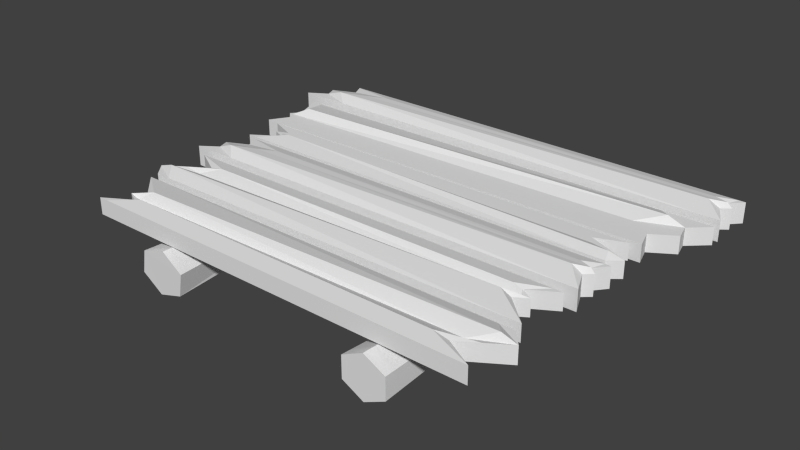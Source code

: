 # Source: squarewoodplattform.blend  (saved by Blender 2.74.0; exported with 4.5.12 LTS)
import bpy
from mathutils import Matrix  # noqa: F401  (used for matrix-valued properties, if any)

bpy.ops.wm.read_factory_settings(use_empty=True)
scene = bpy.context.scene
scene.name = 'Scene'

# ---- collections
col_collection_1 = bpy.data.collections.new('Collection 1'); scene.collection.children.link(col_collection_1)

# ---- materials (node trees are filled in below, after node groups)
mat_woodenboardmaterial = bpy.data.materials.new('Woodenboardmaterial')
mat_woodenboardmaterial.alpha_threshold = 0.0
mat_woodenboardmaterial.use_transparent_shadow = False
mat_woodenboardmaterial.roughness = 0.5
mat_woodenboardmaterial.line_color = (0.0, 0.0, 0.0, 1.0)

# ---- material node trees

# ---- world
world_world = bpy.data.worlds.new('World'); scene.world = world_world
world_world.color = (0.05088, 0.05088, 0.05088)
world_world.use_sun_shadow = False
world_world.sun_shadow_jitter_overblur = 0.0
world_world.cycles.sampling_method = 'MANUAL'
world_world.cycles.sample_map_resolution = 256

# ---- meshes
me_cube_006 = bpy.data.meshes.new('Cube.006')
me_cube_006.from_pydata([(-1.589, -0.01171, 7.39), (-1.589, -1.641, 7.39), (1.604, -1.635, 7.306), (1.604, -0.006645, 7.306), (-1.59, -0.01169, 4.969), (-1.59, -1.641, 4.969), (1.603, -1.635, 4.886), (1.603, -0.006629, 4.886), (-1.469, -0.01152, 7.387), (-1.469, -1.64, 7.387), (-1.471, -0.0115, 4.966), (-1.471, -1.64, 4.966), (-1.686, -0.01185, 5.586), (-1.686, -1.641, 5.586), (1.392, -1.636, 5.989), (1.392, -0.006972, 5.989), (-1.567, 0.3646, 5.583), (-1.567, -2.114, 5.583), (-1.246, -1.939, 6.693), (-1.365, -0.01135, 6.696), (-1.365, -1.64, 6.696), (1.392, -1.636, 6.624), (1.392, -0.006976, 6.624), (-1.246, -0.01116, 6.693), (1.528, -0.006765, 7.308), (1.528, -1.636, 7.308), (1.527, -0.006749, 4.888), (1.527, -1.636, 4.888), (1.314, 0.3692, 5.991), (1.314, -2.11, 5.991), (1.322, -1.935, 6.626), (1.322, -0.007087, 6.626), (-1.517, -0.01159, 6.172), (-1.517, -1.64, 6.172), (1.491, -1.636, 6.322), (1.491, -0.006817, 6.322), (-1.397, -0.0114, 6.169), (-1.397, -1.385, 6.169), (1.417, -0.006934, 6.324), (1.417, -1.381, 6.324), (-1.618, -1.486, -2.566), (-1.618, 0.2089, -2.566), (1.773, 0.2088, -2.453), (1.773, -1.486, -2.453), (-1.868, -1.486, -5.415), (-1.868, 0.2089, -5.415), (1.763, 0.2088, -5.295), (1.763, -1.486, -5.295), (-1.486, -1.486, -2.562), (-1.486, 0.2089, -2.562), (-1.484, -1.486, -5.402), (-1.484, 0.2089, -5.402), (-1.723, -1.486, -4.69), (-1.723, 0.2089, -4.69), (1.681, 0.2088, -4.009), (1.681, -1.486, -4.009), (-1.591, -2.142, -4.686), (-1.591, 1.035, -4.686), (-1.237, 0.731, -3.361), (-1.572, -1.486, -3.372), (-1.572, 0.2089, -3.372), (1.681, 0.2088, -3.264), (1.681, -1.486, -3.264), (-1.237, -1.486, -3.361), (1.724, -1.486, -2.455), (1.724, 0.2088, -2.455), (1.679, -1.486, -5.297), (1.679, 0.2088, -5.297), (1.595, -2.142, -4.012), (1.595, 1.035, -4.012), (1.603, 0.731, -3.266), (1.603, -1.486, -3.266), (-1.755, -1.486, -3.998), (-1.755, 0.2089, -3.998), (1.743, 0.2088, -3.613), (1.743, -1.486, -3.613), (-1.404, -1.486, -3.986), (-1.404, 0.8437, -3.986), (1.709, -1.486, -3.615), (1.709, 0.8436, -3.615), (1.648, 0.1764, -7.752), (1.648, -1.824, -7.752), (-1.89, -1.824, -7.752), (-1.89, 0.1764, -7.752), (1.911, 0.1764, -5.752), (1.911, -1.824, -5.752), (-1.878, -1.824, -5.752), (-1.878, 0.1764, -5.752), (1.51, 0.1764, -7.752), (1.51, -1.824, -7.752), (1.51, 0.1764, -5.752), (1.51, -1.824, -5.752), (1.759, 0.1764, -6.259), (1.759, -1.824, -6.259), (-1.794, -1.824, -6.659), (-1.794, 0.1764, -6.659), (1.621, 0.6384, -6.259), (1.621, -2.406, -6.259), (1.251, -2.191, -7.183), (1.6, 0.1764, -7.183), (1.6, -1.824, -7.183), (-1.794, -1.824, -7.183), (-1.794, 0.1764, -7.183), (1.251, 0.1764, -7.183), (-1.839, 0.1764, -7.752), (-1.839, -1.824, -7.752), (-1.791, 0.1764, -5.752), (-1.791, -1.824, -5.752), (-1.703, 0.6384, -6.659), (-1.703, -2.406, -6.659), (-1.713, -2.191, -7.183), (-1.713, 0.1764, -7.183), (1.792, 0.1764, -6.747), (1.792, -1.824, -6.747), (-1.859, -1.824, -6.936), (-1.859, 0.1764, -6.936), (1.426, 0.1764, -6.747), (1.426, -2.271, -6.747), (-1.822, 0.1764, -6.936), (-1.822, -2.271, -6.936), (1.609, -0.0092, 2.097), (1.609, -1.638, 2.097), (-1.572, -1.638, 2.097), (-1.572, -0.009212, 2.097), (1.609, -0.0092, 4.517), (1.609, -1.638, 4.517), (-1.572, -1.638, 4.517), (-1.572, -0.009212, 4.517), (1.49, -0.0092, 2.097), (1.49, -1.638, 2.097), (1.49, -0.0092, 4.517), (1.49, -1.638, 4.517), (1.705, -0.009199, 3.903), (1.705, -1.638, 3.903), (-1.361, -1.638, 3.419), (-1.361, -0.009211, 3.419), (1.586, 0.3671, 3.903), (1.586, -2.112, 3.903), (1.267, -1.937, 2.784), (1.386, -0.009201, 2.784), (1.386, -1.638, 2.784), (-1.361, -1.638, 2.784), (-1.361, -0.009211, 2.784), (1.267, -0.009201, 2.784), (-1.497, -0.009212, 2.097), (-1.497, -1.638, 2.097), (-1.497, -0.009211, 4.517), (-1.497, -1.638, 4.517), (-1.284, 0.3671, 3.419), (-1.284, -2.112, 3.419), (-1.292, -1.937, 2.784), (-1.292, -0.009211, 2.784), (1.537, -0.0092, 3.312), (1.537, -1.638, 3.312), (-1.46, -1.638, 3.084), (-1.46, -0.009212, 3.084), (1.418, -0.009201, 3.312), (1.418, -1.383, 3.312), (-1.386, -0.009211, 3.084), (-1.386, -1.383, 3.084), (1.51, 0.1764, -0.2722), (1.51, -1.824, -0.2722), (-1.638, -1.824, -0.2722), (-1.638, 0.1764, -0.2722), (1.745, 0.1764, 1.728), (1.745, -1.824, 1.728), (-1.627, -1.824, 1.728), (-1.627, 0.1764, 1.728), (1.388, 0.1764, -0.2722), (1.388, -1.824, -0.2722), (1.388, 0.1764, 1.728), (1.388, -1.824, 1.728), (1.61, 0.1764, 1.221), (1.61, -1.824, 1.221), (-1.552, -1.824, 0.8207), (-1.552, 0.1764, 0.8207), (1.487, 0.6384, 1.221), (1.487, -2.406, 1.221), (1.157, -2.191, 0.2961), (1.468, 0.1764, 0.2961), (1.468, -1.824, 0.2961), (-1.552, -1.824, 0.2961), (-1.552, 0.1764, 0.2961), (1.157, 0.1764, 0.2961), (-1.592, 0.1764, -0.2722), (-1.592, -1.824, -0.2722), (-1.55, 0.1764, 1.728), (-1.55, -1.824, 1.728), (-1.472, 0.6384, 0.8207), (-1.472, -2.406, 0.8207), (-1.48, -2.191, 0.2961), (-1.48, 0.1764, 0.2961), (1.639, 0.1764, 0.7324), (1.639, -1.824, 0.7324), (-1.61, -1.824, 0.5437), (-1.61, 0.1764, 0.5437), (1.313, 0.1764, 0.7324), (1.313, -2.271, 0.7324), (-1.578, 0.1764, 0.5437), (-1.578, -2.271, 0.5437), (-1.558, -1.638, -2.262), (-1.558, -0.009219, -2.262), (1.639, -0.009195, -2.262), (1.639, -1.638, -2.262), (-1.558, -1.638, -0.604), (-1.558, -0.009218, -0.604), (1.639, -0.009195, -0.604), (1.639, -1.638, -0.604), (-1.438, -1.638, -2.262), (-1.438, -0.009218, -2.262), (-1.438, -1.638, -0.604), (-1.438, -0.009217, -0.604), (-1.654, -1.638, -1.024), (-1.654, -0.009219, -1.024), (1.428, -0.009197, -1.356), (1.428, -1.638, -1.356), (-1.535, -2.014, -1.024), (-1.535, 0.4647, -1.024), (-1.214, 0.2902, -1.791), (-1.333, -1.638, -1.791), (-1.333, -0.009217, -1.791), (1.428, -0.009197, -1.791), (1.428, -1.638, -1.791), (-1.214, -1.638, -1.791), (1.564, -1.638, -2.262), (1.564, -0.009195, -2.262), (1.564, -1.638, -0.604), (1.564, -0.009196, -0.604), (1.349, -2.014, -1.356), (1.349, 0.4647, -1.356), (1.357, 0.2902, -1.791), (1.357, -1.638, -1.791), (-1.485, -1.638, -1.429), (-1.485, -0.009218, -1.429), (1.527, -0.009196, -1.586), (1.527, -1.638, -1.586), (-1.365, -1.638, -1.429), (-1.365, -0.2642, -1.429), (1.453, -1.638, -1.586), (1.453, -0.2641, -1.586)], [], [(24, 25, 2, 3), (26, 7, 6, 27), (12, 4, 5, 13), (29, 27, 6, 14), (14, 6, 7, 15), (31, 24, 3, 22), (19, 0, 8, 23), (13, 5, 11, 17), (4, 10, 11, 5), (0, 1, 9, 8), (33, 13, 17, 37), (4, 12, 16, 10), (26, 28, 15, 7), (34, 14, 15, 35), (39, 29, 14, 34), (32, 12, 13, 33), (0, 19, 20, 1), (25, 30, 21, 2), (2, 21, 22, 3), (1, 20, 18, 9), (32, 19, 23, 36), (38, 31, 22, 35), (36, 23, 31, 38), (9, 18, 30, 25), (37, 17, 29, 39), (10, 16, 28, 26), (23, 8, 24, 31), (17, 11, 27, 29), (10, 26, 27, 11), (8, 9, 25, 24), (18, 37, 39, 30), (16, 36, 38, 28), (28, 38, 35, 15), (12, 32, 36, 16), (19, 32, 33, 20), (30, 39, 34, 21), (21, 34, 35, 22), (20, 33, 37, 18), (64, 43, 42, 65), (66, 67, 46, 47), (52, 53, 45, 44), (69, 54, 46, 67), (54, 55, 47, 46), (71, 62, 43, 64), (59, 63, 48, 40), (53, 57, 51, 45), (44, 45, 51, 50), (40, 48, 49, 41), (73, 77, 57, 53), (44, 50, 56, 52), (66, 47, 55, 68), (74, 75, 55, 54), (79, 74, 54, 69), (72, 73, 53, 52), (40, 41, 60, 59), (65, 42, 61, 70), (42, 43, 62, 61), (41, 49, 58, 60), (72, 76, 63, 59), (78, 75, 62, 71), (76, 78, 71, 63), (49, 65, 70, 58), (77, 79, 69, 57), (50, 66, 68, 56), (63, 71, 64, 48), (57, 69, 67, 51), (50, 51, 67, 66), (48, 64, 65, 49), (58, 70, 79, 77), (56, 68, 78, 76), (68, 55, 75, 78), (52, 56, 76, 72), (59, 60, 73, 72), (70, 61, 74, 79), (61, 62, 75, 74), (60, 58, 77, 73), (104, 105, 82, 83), (106, 87, 86, 107), (92, 84, 85, 93), (109, 107, 86, 94), (94, 86, 87, 95), (111, 104, 83, 102), (99, 80, 88, 103), (93, 85, 91, 97), (84, 90, 91, 85), (80, 81, 89, 88), (113, 93, 97, 117), (84, 92, 96, 90), (106, 108, 95, 87), (114, 94, 95, 115), (119, 109, 94, 114), (112, 92, 93, 113), (80, 99, 100, 81), (105, 110, 101, 82), (82, 101, 102, 83), (81, 100, 98, 89), (112, 99, 103, 116), (118, 111, 102, 115), (116, 103, 111, 118), (89, 98, 110, 105), (117, 97, 109, 119), (90, 96, 108, 106), (103, 88, 104, 111), (97, 91, 107, 109), (90, 106, 107, 91), (88, 89, 105, 104), (98, 117, 119, 110), (96, 116, 118, 108), (108, 118, 115, 95), (92, 112, 116, 96), (99, 112, 113, 100), (110, 119, 114, 101), (101, 114, 115, 102), (100, 113, 117, 98), (144, 145, 122, 123), (146, 127, 126, 147), (132, 124, 125, 133), (149, 147, 126, 134), (134, 126, 127, 135), (151, 144, 123, 142), (139, 120, 128, 143), (133, 125, 131, 137), (124, 130, 131, 125), (120, 121, 129, 128), (153, 133, 137, 157), (124, 132, 136, 130), (146, 148, 135, 127), (154, 134, 135, 155), (159, 149, 134, 154), (152, 132, 133, 153), (120, 139, 140, 121), (145, 150, 141, 122), (122, 141, 142, 123), (121, 140, 138, 129), (152, 139, 143, 156), (158, 151, 142, 155), (156, 143, 151, 158), (129, 138, 150, 145), (157, 137, 149, 159), (130, 136, 148, 146), (143, 128, 144, 151), (137, 131, 147, 149), (130, 146, 147, 131), (128, 129, 145, 144), (138, 157, 159, 150), (136, 156, 158, 148), (148, 158, 155, 135), (132, 152, 156, 136), (139, 152, 153, 140), (150, 159, 154, 141), (141, 154, 155, 142), (140, 153, 157, 138), (184, 185, 162, 163), (186, 167, 166, 187), (172, 164, 165, 173), (189, 187, 166, 174), (174, 166, 167, 175), (191, 184, 163, 182), (179, 160, 168, 183), (173, 165, 171, 177), (164, 170, 171, 165), (160, 161, 169, 168), (193, 173, 177, 197), (164, 172, 176, 170), (186, 188, 175, 167), (194, 174, 175, 195), (199, 189, 174, 194), (192, 172, 173, 193), (160, 179, 180, 161), (185, 190, 181, 162), (162, 181, 182, 163), (161, 180, 178, 169), (192, 179, 183, 196), (198, 191, 182, 195), (196, 183, 191, 198), (169, 178, 190, 185), (197, 177, 189, 199), (170, 176, 188, 186), (183, 168, 184, 191), (177, 171, 187, 189), (170, 186, 187, 171), (168, 169, 185, 184), (178, 197, 199, 190), (176, 196, 198, 188), (188, 198, 195, 175), (172, 192, 196, 176), (179, 192, 193, 180), (190, 199, 194, 181), (181, 194, 195, 182), (180, 193, 197, 178), (224, 225, 202, 203), (226, 207, 206, 227), (212, 204, 205, 213), (229, 227, 206, 214), (214, 206, 207, 215), (231, 224, 203, 222), (219, 200, 208, 223), (213, 205, 211, 217), (204, 210, 211, 205), (200, 201, 209, 208), (233, 213, 217, 237), (204, 212, 216, 210), (226, 228, 215, 207), (234, 214, 215, 235), (239, 229, 214, 234), (232, 212, 213, 233), (200, 219, 220, 201), (225, 230, 221, 202), (202, 221, 222, 203), (201, 220, 218, 209), (232, 219, 223, 236), (238, 231, 222, 235), (236, 223, 231, 238), (209, 218, 230, 225), (237, 217, 229, 239), (210, 216, 228, 226), (223, 208, 224, 231), (217, 211, 227, 229), (210, 226, 227, 211), (208, 209, 225, 224), (218, 237, 239, 230), (216, 236, 238, 228), (228, 238, 235, 215), (212, 232, 236, 216), (219, 232, 233, 220), (230, 239, 234, 221), (221, 234, 235, 222), (220, 233, 237, 218)])
me_cube_006.materials.append(mat_woodenboardmaterial)
me_cube_006.use_remesh_preserve_volume = False
me_cube_006.use_remesh_preserve_attributes = False
me_cube_006.use_mirror_vertex_groups = False
me_cube_006.update()
me_cylinder_002 = bpy.data.meshes.new('Cylinder.002')
me_cylinder_002.from_pydata([(-5.436, -0.2617, -4.168), (4.394, -0.1896, 7.836), (-4.916, -0.4694, -4.345), (4.939, -0.5455, 7.645), (-4.803, -1.08, -4.364), (4.939, -1.257, 7.645), (-5.21, -1.483, -4.205), (4.394, -1.613, 7.836), (-5.731, -1.276, -4.028), (3.85, -1.257, 8.027), (-5.844, -0.6648, -4.009), (3.85, -0.5455, 8.027), (0.2875, -0.5756, 2.735), (0.7189, -0.8576, 2.584), (0.7189, -1.422, 2.584), (0.2875, -1.704, 2.735), (-0.144, -1.422, 2.886), (-0.144, -0.8576, 2.886), (4.158, -0.07423, -5.861), (4.355, -0.1396, 10.24), (5.179, -0.4365, -5.853), (5.221, -0.6396, 10.24), (5.376, -1.502, -5.82), (5.221, -1.64, 10.24), (4.552, -2.205, -5.795), (4.355, -2.14, 10.24), (3.53, -1.843, -5.803), (3.489, -1.64, 10.24), (3.333, -0.7773, -5.836), (3.489, -0.6396, 10.24), (4.355, -0.4739, 3.421), (4.931, -0.8068, 3.421), (4.931, -1.472, 3.421), (4.355, -1.805, 3.421), (3.778, -1.472, 3.421), (3.778, -0.8068, 3.421), (-4.767, -0.07422, 10.19), (-5.39, -0.1396, -5.902), (-5.789, -0.4365, 10.2), (-6.256, -0.6396, -5.892), (-5.987, -1.502, 10.17), (-6.256, -1.64, -5.892), (-5.163, -2.205, 10.13), (-5.39, -2.14, -5.902), (-4.141, -1.843, 10.13), (-4.524, -1.64, -5.912), (-3.944, -0.7773, 10.16), (-4.524, -0.6396, -5.912), (-5.21, -0.4739, 0.9141), (-5.786, -0.8068, 0.9207), (-5.786, -1.472, 0.9207), (-5.21, -1.805, 0.9141), (-4.634, -1.472, 0.9075), (-4.634, -0.8068, 0.9075)], [], [(12, 1, 3, 13), (13, 3, 5, 14), (14, 5, 7, 15), (15, 7, 9, 16), (3, 1, 11, 9, 7, 5), (17, 11, 1, 12), (16, 9, 11, 17), (0, 2, 4, 6, 8, 10), (8, 16, 17, 10), (10, 17, 12, 0), (6, 15, 16, 8), (4, 14, 15, 6), (2, 13, 14, 4), (0, 12, 13, 2), (30, 19, 21, 31), (31, 21, 23, 32), (32, 23, 25, 33), (33, 25, 27, 34), (21, 19, 29, 27, 25, 23), (35, 29, 19, 30), (34, 27, 29, 35), (18, 20, 22, 24, 26, 28), (26, 34, 35, 28), (28, 35, 30, 18), (24, 33, 34, 26), (22, 32, 33, 24), (20, 31, 32, 22), (18, 30, 31, 20), (48, 37, 39, 49), (49, 39, 41, 50), (50, 41, 43, 51), (51, 43, 45, 52), (39, 37, 47, 45, 43, 41), (53, 47, 37, 48), (52, 45, 47, 53), (36, 38, 40, 42, 44, 46), (44, 52, 53, 46), (46, 53, 48, 36), (42, 51, 52, 44), (40, 50, 51, 42), (38, 49, 50, 40), (36, 48, 49, 38)])
me_cylinder_002.materials.append(mat_woodenboardmaterial)
me_cylinder_002.use_remesh_preserve_volume = False
me_cylinder_002.use_remesh_preserve_attributes = False
me_cylinder_002.use_mirror_vertex_groups = False
me_cylinder_002.update()

# ---- objects
ob_surface_006 = bpy.data.objects.new('Surface.006', me_cube_006)
ob_bars = bpy.data.objects.new('Bars', me_cylinder_002)

# ---- transforms, parenting, visibility, modifiers, constraints
ob_surface_006.location = (-1.49e-08, 0.0, 5.329e-15)
ob_surface_006.rotation_euler = (-1.571, -1.51e-07, 3.142)
ob_surface_006.scale = (1.457, 0.117, 0.2672)
ob_surface_006.lock_rotations_4d = False
ob_surface_006.empty_display_type = 'ARROWS'
ob_surface_006.lineart.crease_threshold = 0.0
ob_bars.location = (0.1491, 0.5593, 2.98e-08)
ob_bars.rotation_euler = (-1.571, 3.142, 3.124)
ob_bars.scale = (0.2865, 0.2472, 0.2592)
ob_bars.lineart.crease_threshold = 0.0

# ---- collection membership
col_collection_1.objects.link(ob_surface_006)
col_collection_1.objects.link(ob_bars)

# ---- scene / render settings (as saved in the file)
scene.frame_start = 1; scene.frame_end = 250; scene.frame_set(0)
scene.render.engine = 'BLENDER_EEVEE_NEXT'
scene.render.resolution_percentage = 50
scene.render.dither_intensity = 0.0
scene.cycles.use_denoising = False
scene.cycles.samples = 10
scene.cycles.sampling_pattern = 'TABULATED_SOBOL'
scene.cycles.light_sampling_threshold = 0.0
scene.cycles.use_adaptive_sampling = False
scene.cycles.use_light_tree = False
scene.cycles.blur_glossy = 0.0
scene.cycles.pixel_filter_type = 'GAUSSIAN'
scene.cycles.sample_clamp_indirect = 0.0
scene.view_settings.view_transform = 'Standard'
bpy.context.view_layer.update()

# ---- added for rendering (the .blend has no active camera and no usable light): camera, sun
cam_auto = bpy.data.cameras.new('AutoCamera')
cam_auto.lens = 50.0
cam_auto.sensor_width = 36.0
cam_auto.clip_end = 1000.0
ob_auto_camera = bpy.data.objects.new('AutoCamera', cam_auto)
scene.collection.objects.link(ob_auto_camera)
ob_auto_camera.location = (6.48491, -7.79914, 5.06815)
ob_auto_camera.rotation_euler = (1.09748, -7.21219e-08, 0.694738)
scene.camera = ob_auto_camera
light_auto_sun = bpy.data.lights.new('AutoSun', 'SUN')
light_auto_sun.energy = 3.0
light_auto_sun.angle = 0.0523599
ob_auto_sun = bpy.data.objects.new('AutoSun', light_auto_sun)
scene.collection.objects.link(ob_auto_sun)
ob_auto_sun.rotation_euler = (0.872665, 0.174533, 0.523599)
bpy.context.view_layer.update()
